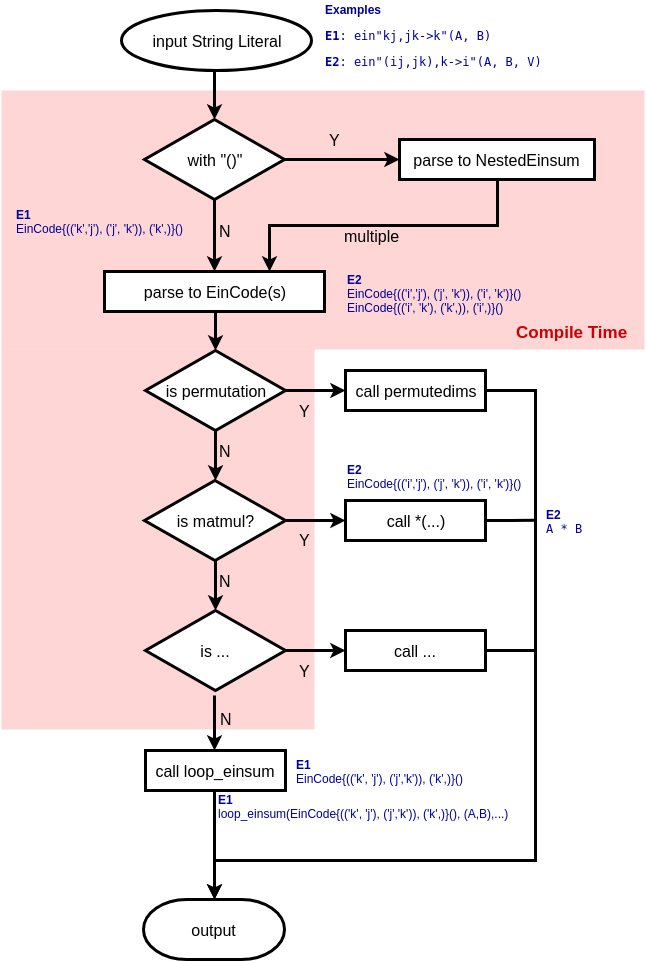

The diagram above was exported from draw.io. Its source (the exported page's mxGraphModel, read from the mxfile embedded in the PNG):
<mxGraphModel dx="1422" dy="752" grid="1" gridSize="10" guides="1" tooltips="1" connect="1" arrows="1" fold="1" page="1" pageScale="1" pageWidth="700" pageHeight="1000" background="#ffffff" math="0" shadow="0">
  <root>
    <mxCell id="0" />
    <mxCell id="1" parent="0" />
    <mxCell id="NW85eaw3CS7wvJZrzALB-10" value="" style="rounded=0;whiteSpace=wrap;html=1;strokeWidth=3;fontSize=16;fontColor=#000000;strokeColor=none;fillColor=#FF3333;fillOpacity=20;" vertex="1" parent="1">
      <mxGeometry x="17" y="120" width="643" height="259" as="geometry" />
    </mxCell>
    <mxCell id="Zo4WR84Tk2BtkVivy17z-35" value="" style="rounded=0;whiteSpace=wrap;html=1;strokeWidth=3;fontSize=16;fontColor=#000000;strokeColor=none;fillColor=#FF3333;fillOpacity=20;" parent="1" vertex="1">
      <mxGeometry x="17" y="379" width="313" height="380" as="geometry" />
    </mxCell>
    <mxCell id="GJCeU6LB-5kZsNQHk1oV-5" style="edgeStyle=orthogonalEdgeStyle;rounded=0;orthogonalLoop=1;jettySize=auto;html=1;entryX=0.5;entryY=0;entryDx=0;entryDy=0;fontSize=16;strokeWidth=3;" parent="1" target="GJCeU6LB-5kZsNQHk1oV-4" edge="1">
      <mxGeometry relative="1" as="geometry">
        <mxPoint x="230" y="100" as="sourcePoint" />
      </mxGeometry>
    </mxCell>
    <mxCell id="GJCeU6LB-5kZsNQHk1oV-10" style="edgeStyle=orthogonalEdgeStyle;rounded=0;orthogonalLoop=1;jettySize=auto;html=1;exitX=0.5;exitY=1;exitDx=0;exitDy=0;entryX=0.5;entryY=0;entryDx=0;entryDy=0;fontSize=16;strokeWidth=3;" parent="1" source="GJCeU6LB-5kZsNQHk1oV-4" target="GJCeU6LB-5kZsNQHk1oV-9" edge="1">
      <mxGeometry relative="1" as="geometry" />
    </mxCell>
    <mxCell id="Zo4WR84Tk2BtkVivy17z-38" value="N" style="text;html=1;resizable=0;points=[];align=center;verticalAlign=middle;labelBackgroundColor=none;fontSize=16;fontColor=#000000;" parent="GJCeU6LB-5kZsNQHk1oV-10" vertex="1" connectable="0">
      <mxGeometry x="-0.2045" relative="1" as="geometry">
        <mxPoint x="10" y="2" as="offset" />
      </mxGeometry>
    </mxCell>
    <mxCell id="GJCeU6LB-5kZsNQHk1oV-11" style="edgeStyle=orthogonalEdgeStyle;rounded=0;orthogonalLoop=1;jettySize=auto;html=1;exitX=1;exitY=0.5;exitDx=0;exitDy=0;entryX=0;entryY=0.5;entryDx=0;entryDy=0;fontSize=16;strokeWidth=3;" parent="1" source="GJCeU6LB-5kZsNQHk1oV-4" target="GJCeU6LB-5kZsNQHk1oV-8" edge="1">
      <mxGeometry relative="1" as="geometry" />
    </mxCell>
    <mxCell id="Zo4WR84Tk2BtkVivy17z-37" value="Y" style="text;html=1;resizable=0;points=[];align=center;verticalAlign=middle;labelBackgroundColor=none;fontSize=16;fontColor=#000000;labelBorderColor=none;" parent="GJCeU6LB-5kZsNQHk1oV-11" vertex="1" connectable="0">
      <mxGeometry x="-0.2044" y="1" relative="1" as="geometry">
        <mxPoint x="4" y="-19" as="offset" />
      </mxGeometry>
    </mxCell>
    <mxCell id="GJCeU6LB-5kZsNQHk1oV-4" value="with &quot;()&quot;" style="rhombus;whiteSpace=wrap;html=1;fontSize=16;strokeWidth=3;" parent="1" vertex="1">
      <mxGeometry x="160" y="149" width="140" height="80" as="geometry" />
    </mxCell>
    <mxCell id="GJCeU6LB-5kZsNQHk1oV-8" value="&lt;p style=&quot;font-size: 16px&quot;&gt;&lt;span&gt;parse to&amp;nbsp;&lt;/span&gt;&lt;span&gt;NestedEinsum&lt;/span&gt;&lt;/p&gt;" style="rounded=0;whiteSpace=wrap;html=1;fontSize=16;strokeWidth=3;" parent="1" vertex="1">
      <mxGeometry x="415" y="169" width="195" height="40" as="geometry" />
    </mxCell>
    <mxCell id="GJCeU6LB-5kZsNQHk1oV-14" style="edgeStyle=orthogonalEdgeStyle;rounded=0;orthogonalLoop=1;jettySize=auto;html=1;exitX=0.5;exitY=1;exitDx=0;exitDy=0;entryX=0.5;entryY=0;entryDx=0;entryDy=0;fontSize=16;strokeWidth=3;" parent="1" source="GJCeU6LB-5kZsNQHk1oV-9" target="GJCeU6LB-5kZsNQHk1oV-15" edge="1">
      <mxGeometry relative="1" as="geometry">
        <mxPoint x="230.1034482758621" y="394.68965517241384" as="targetPoint" />
      </mxGeometry>
    </mxCell>
    <mxCell id="GJCeU6LB-5kZsNQHk1oV-9" value="&lt;pre style=&quot;font-size: 16px&quot;&gt;&lt;font face=&quot;Helvetica&quot;&gt;parse to EinCode(s)&lt;/font&gt;&lt;/pre&gt;" style="rounded=0;whiteSpace=wrap;html=1;fontSize=16;strokeWidth=3;" parent="1" vertex="1">
      <mxGeometry x="120" y="301" width="220" height="40" as="geometry" />
    </mxCell>
    <mxCell id="GJCeU6LB-5kZsNQHk1oV-19" style="edgeStyle=orthogonalEdgeStyle;rounded=0;orthogonalLoop=1;jettySize=auto;html=1;exitX=0.5;exitY=1;exitDx=0;exitDy=0;entryX=0.5;entryY=0;entryDx=0;entryDy=0;fontSize=16;strokeWidth=3;" parent="1" source="GJCeU6LB-5kZsNQHk1oV-15" target="GJCeU6LB-5kZsNQHk1oV-16" edge="1">
      <mxGeometry relative="1" as="geometry" />
    </mxCell>
    <mxCell id="Zo4WR84Tk2BtkVivy17z-14" value="N" style="text;html=1;resizable=0;points=[];align=center;verticalAlign=middle;labelBackgroundColor=none;fontSize=16;fontColor=#000000;" parent="GJCeU6LB-5kZsNQHk1oV-19" vertex="1" connectable="0">
      <mxGeometry x="0.0169" y="8" relative="1" as="geometry">
        <mxPoint x="1" y="-5" as="offset" />
      </mxGeometry>
    </mxCell>
    <mxCell id="GJCeU6LB-5kZsNQHk1oV-22" style="edgeStyle=orthogonalEdgeStyle;rounded=0;orthogonalLoop=1;jettySize=auto;html=1;exitX=1;exitY=0.5;exitDx=0;exitDy=0;entryX=0;entryY=0.5;entryDx=0;entryDy=0;fontSize=16;strokeWidth=3;" parent="1" source="GJCeU6LB-5kZsNQHk1oV-15" target="GJCeU6LB-5kZsNQHk1oV-21" edge="1">
      <mxGeometry relative="1" as="geometry" />
    </mxCell>
    <mxCell id="Zo4WR84Tk2BtkVivy17z-12" value="Y" style="text;html=1;resizable=0;points=[];align=center;verticalAlign=middle;labelBackgroundColor=none;fontSize=16;fontColor=#000000;" parent="GJCeU6LB-5kZsNQHk1oV-22" vertex="1" connectable="0">
      <mxGeometry x="-0.1908" y="3" relative="1" as="geometry">
        <mxPoint x="-5" y="23" as="offset" />
      </mxGeometry>
    </mxCell>
    <mxCell id="GJCeU6LB-5kZsNQHk1oV-15" value="is permutation" style="rhombus;whiteSpace=wrap;html=1;fontSize=16;strokeWidth=3;" parent="1" vertex="1">
      <mxGeometry x="161" y="380" width="140" height="80" as="geometry" />
    </mxCell>
    <mxCell id="GJCeU6LB-5kZsNQHk1oV-20" style="edgeStyle=orthogonalEdgeStyle;rounded=0;orthogonalLoop=1;jettySize=auto;html=1;exitX=0.5;exitY=1;exitDx=0;exitDy=0;entryX=0.5;entryY=0;entryDx=0;entryDy=0;fontSize=16;strokeWidth=3;" parent="1" source="GJCeU6LB-5kZsNQHk1oV-16" target="GJCeU6LB-5kZsNQHk1oV-17" edge="1">
      <mxGeometry relative="1" as="geometry" />
    </mxCell>
    <mxCell id="Zo4WR84Tk2BtkVivy17z-24" value="N" style="text;html=1;resizable=0;points=[];align=center;verticalAlign=middle;labelBackgroundColor=none;fontSize=16;fontColor=#000000;" parent="GJCeU6LB-5kZsNQHk1oV-20" vertex="1" connectable="0">
      <mxGeometry x="0.0541" y="1" relative="1" as="geometry">
        <mxPoint x="8" y="-6.5" as="offset" />
      </mxGeometry>
    </mxCell>
    <mxCell id="GJCeU6LB-5kZsNQHk1oV-16" value="is matmul?" style="rhombus;whiteSpace=wrap;html=1;fontSize=16;strokeWidth=3;" parent="1" vertex="1">
      <mxGeometry x="160" y="510" width="141" height="80" as="geometry" />
    </mxCell>
    <mxCell id="Zo4WR84Tk2BtkVivy17z-17" value="" style="edgeStyle=orthogonalEdgeStyle;rounded=0;orthogonalLoop=1;jettySize=auto;html=1;endArrow=classic;endFill=1;strokeWidth=3;fontSize=16;fontColor=#000000;entryX=0.5;entryY=0;entryDx=0;entryDy=0;labelBackgroundColor=none;" parent="1" edge="1">
      <mxGeometry x="-0.0909" y="10" relative="1" as="geometry">
        <mxPoint x="230" y="780" as="targetPoint" />
        <mxPoint x="230" y="725" as="sourcePoint" />
        <mxPoint as="offset" />
      </mxGeometry>
    </mxCell>
    <mxCell id="NW85eaw3CS7wvJZrzALB-13" style="edgeStyle=orthogonalEdgeStyle;rounded=0;orthogonalLoop=1;jettySize=auto;html=1;exitX=1;exitY=0.5;exitDx=0;exitDy=0;entryX=0;entryY=0.5;entryDx=0;entryDy=0;labelBackgroundColor=none;strokeWidth=3;" edge="1" parent="1" source="GJCeU6LB-5kZsNQHk1oV-17" target="Zo4WR84Tk2BtkVivy17z-27">
      <mxGeometry relative="1" as="geometry" />
    </mxCell>
    <mxCell id="GJCeU6LB-5kZsNQHk1oV-17" value="is ..." style="rhombus;whiteSpace=wrap;html=1;fontSize=16;strokeWidth=3;" parent="1" vertex="1">
      <mxGeometry x="161" y="640" width="140" height="80" as="geometry" />
    </mxCell>
    <mxCell id="GJCeU6LB-5kZsNQHk1oV-28" style="edgeStyle=orthogonalEdgeStyle;rounded=0;orthogonalLoop=1;jettySize=auto;html=1;exitX=1;exitY=0.5;exitDx=0;exitDy=0;fontSize=16;strokeWidth=3;entryX=0.5;entryY=0;entryDx=0;entryDy=0;entryPerimeter=0;" parent="1" source="GJCeU6LB-5kZsNQHk1oV-21" target="Zo4WR84Tk2BtkVivy17z-11" edge="1">
      <mxGeometry relative="1" as="geometry">
        <mxPoint x="230" y="840" as="targetPoint" />
        <Array as="points">
          <mxPoint x="551" y="420" />
          <mxPoint x="551" y="890" />
          <mxPoint x="230" y="890" />
          <mxPoint x="230" y="910" />
        </Array>
      </mxGeometry>
    </mxCell>
    <mxCell id="GJCeU6LB-5kZsNQHk1oV-21" value="call permutedims" style="rounded=0;whiteSpace=wrap;html=1;fontSize=16;strokeWidth=3;" parent="1" vertex="1">
      <mxGeometry x="361" y="400" width="140" height="40" as="geometry" />
    </mxCell>
    <mxCell id="Zo4WR84Tk2BtkVivy17z-1" value="input String Literal" style="strokeWidth=3;html=1;shape=mxgraph.flowchart.start_1;whiteSpace=wrap;fontSize=16;" parent="1" vertex="1">
      <mxGeometry x="137" y="40" width="190" height="60" as="geometry" />
    </mxCell>
    <mxCell id="Zo4WR84Tk2BtkVivy17z-2" value="&lt;b&gt;Examples&lt;/b&gt;&lt;br&gt;&lt;pre&gt;&lt;b&gt;E1&lt;/b&gt;: ein&quot;kj,jk-&amp;gt;k&quot;(A, B)&lt;/pre&gt;&lt;pre&gt;&lt;b&gt;E2&lt;/b&gt;: ein&quot;(ij,jk),k-&amp;gt;i&quot;(A, B, V)&lt;/pre&gt;" style="text;html=1;resizable=0;points=[];autosize=1;align=left;verticalAlign=top;spacingTop=-4;fontSize=12;fontColor=#000099;" parent="1" vertex="1">
      <mxGeometry x="338.5" y="30" width="230" height="80" as="geometry" />
    </mxCell>
    <mxCell id="Zo4WR84Tk2BtkVivy17z-3" style="edgeStyle=orthogonalEdgeStyle;rounded=0;orthogonalLoop=1;jettySize=auto;html=1;exitX=0.5;exitY=1;exitDx=0;exitDy=0;entryX=0.75;entryY=0;entryDx=0;entryDy=0;fontSize=16;strokeWidth=3;" parent="1" source="GJCeU6LB-5kZsNQHk1oV-8" target="GJCeU6LB-5kZsNQHk1oV-9" edge="1">
      <mxGeometry relative="1" as="geometry">
        <mxPoint x="240.1034482758621" y="239.1724137931035" as="sourcePoint" />
        <mxPoint x="240.1034482758621" y="299.8620689655172" as="targetPoint" />
      </mxGeometry>
    </mxCell>
    <mxCell id="Zo4WR84Tk2BtkVivy17z-5" value="&lt;font color=&quot;#000000&quot; style=&quot;font-size: 16px;&quot;&gt;multiple&lt;/font&gt;" style="text;html=1;resizable=0;points=[];align=center;verticalAlign=middle;labelBackgroundColor=none;fontSize=16;fontColor=#0000FF;fillOpacity=100;" parent="Zo4WR84Tk2BtkVivy17z-3" vertex="1" connectable="0">
      <mxGeometry x="0.0644" relative="1" as="geometry">
        <mxPoint x="-2" y="10" as="offset" />
      </mxGeometry>
    </mxCell>
    <mxCell id="Zo4WR84Tk2BtkVivy17z-6" value="&lt;b&gt;E2&lt;br&gt;&lt;/b&gt;EinCode{(('i','j'), ('j', 'k')), ('i', 'k')}()&lt;br&gt;EinCode{(('i', 'k'), ('k',)), ('i',)}()" style="text;html=1;resizable=0;points=[];autosize=1;align=left;verticalAlign=top;spacingTop=-4;fontSize=12;fontColor=#000099;" parent="1" vertex="1">
      <mxGeometry x="361" y="300" width="190" height="40" as="geometry" />
    </mxCell>
    <mxCell id="Zo4WR84Tk2BtkVivy17z-7" value="&lt;b&gt;E1&lt;/b&gt;&lt;br&gt;EinCode{(('k','j'), ('j', 'k')), ('k',)}()" style="text;html=1;resizable=0;points=[];autosize=1;align=left;verticalAlign=top;spacingTop=-4;fontSize=12;fontColor=#000099;" parent="1" vertex="1">
      <mxGeometry x="30" y="235" width="180" height="30" as="geometry" />
    </mxCell>
    <mxCell id="Zo4WR84Tk2BtkVivy17z-15" style="edgeStyle=orthogonalEdgeStyle;rounded=0;orthogonalLoop=1;jettySize=auto;html=1;exitX=1;exitY=0.5;exitDx=0;exitDy=0;strokeWidth=3;fontSize=16;fontColor=#000000;endArrow=none;endFill=0;" parent="1" source="Zo4WR84Tk2BtkVivy17z-8" edge="1">
      <mxGeometry relative="1" as="geometry">
        <mxPoint x="551.1034482758621" y="549.8620689655172" as="targetPoint" />
      </mxGeometry>
    </mxCell>
    <mxCell id="Zo4WR84Tk2BtkVivy17z-8" value="call *(...)" style="rounded=0;whiteSpace=wrap;html=1;fontSize=16;strokeWidth=3;" parent="1" vertex="1">
      <mxGeometry x="361" y="530" width="140" height="40" as="geometry" />
    </mxCell>
    <mxCell id="Zo4WR84Tk2BtkVivy17z-9" style="edgeStyle=orthogonalEdgeStyle;rounded=0;orthogonalLoop=1;jettySize=auto;html=1;exitX=1;exitY=0.5;exitDx=0;exitDy=0;fontSize=16;strokeWidth=3;entryX=0;entryY=0.5;entryDx=0;entryDy=0;" parent="1" source="GJCeU6LB-5kZsNQHk1oV-16" target="Zo4WR84Tk2BtkVivy17z-8" edge="1">
      <mxGeometry relative="1" as="geometry">
        <mxPoint x="310.7586206896551" y="430.2068965517242" as="sourcePoint" />
        <mxPoint x="391" y="530" as="targetPoint" />
      </mxGeometry>
    </mxCell>
    <mxCell id="Zo4WR84Tk2BtkVivy17z-13" value="Y" style="text;html=1;resizable=0;points=[];align=center;verticalAlign=middle;labelBackgroundColor=none;fontSize=16;fontColor=#000000;" parent="Zo4WR84Tk2BtkVivy17z-9" vertex="1" connectable="0">
      <mxGeometry x="-0.3015" y="1" relative="1" as="geometry">
        <mxPoint x="-2" y="20" as="offset" />
      </mxGeometry>
    </mxCell>
    <mxCell id="Zo4WR84Tk2BtkVivy17z-11" value="&lt;font color=&quot;#000000&quot; style=&quot;font-size: 16px;&quot;&gt;output&lt;/font&gt;" style="strokeWidth=3;html=1;shape=mxgraph.flowchart.terminator;whiteSpace=wrap;fontSize=16;fontColor=#0000FF;" parent="1" vertex="1">
      <mxGeometry x="159" y="929" width="141" height="60" as="geometry" />
    </mxCell>
    <mxCell id="Zo4WR84Tk2BtkVivy17z-22" style="edgeStyle=orthogonalEdgeStyle;rounded=0;orthogonalLoop=1;jettySize=auto;html=1;entryX=0.5;entryY=0;entryDx=0;entryDy=0;entryPerimeter=0;endArrow=classic;endFill=1;strokeWidth=3;fontSize=16;fontColor=#000000;" parent="1" source="Zo4WR84Tk2BtkVivy17z-18" target="Zo4WR84Tk2BtkVivy17z-11" edge="1">
      <mxGeometry relative="1" as="geometry">
        <Array as="points">
          <mxPoint x="230" y="830" />
          <mxPoint x="230" y="830" />
        </Array>
      </mxGeometry>
    </mxCell>
    <mxCell id="Zo4WR84Tk2BtkVivy17z-18" value="call loop_einsum" style="rounded=0;whiteSpace=wrap;html=1;fontSize=16;strokeWidth=3;" parent="1" vertex="1">
      <mxGeometry x="161" y="780" width="140" height="40" as="geometry" />
    </mxCell>
    <mxCell id="Zo4WR84Tk2BtkVivy17z-27" value="call ..." style="rounded=0;whiteSpace=wrap;html=1;fontSize=16;strokeWidth=3;" parent="1" vertex="1">
      <mxGeometry x="361" y="660" width="140" height="40" as="geometry" />
    </mxCell>
    <mxCell id="Zo4WR84Tk2BtkVivy17z-28" style="edgeStyle=orthogonalEdgeStyle;rounded=0;orthogonalLoop=1;jettySize=auto;html=1;exitX=1;exitY=0.5;exitDx=0;exitDy=0;strokeWidth=3;fontSize=16;fontColor=#000000;endArrow=none;endFill=0;" parent="1" source="Zo4WR84Tk2BtkVivy17z-27" edge="1">
      <mxGeometry relative="1" as="geometry">
        <mxPoint x="551" y="680" as="targetPoint" />
        <mxPoint x="510.7586206896551" y="559.8620689655172" as="sourcePoint" />
      </mxGeometry>
    </mxCell>
    <mxCell id="Zo4WR84Tk2BtkVivy17z-31" value="&lt;b&gt;E2&lt;/b&gt;&lt;br&gt;EinCode{(('i','j'), ('j', 'k')), ('i', 'k')}()" style="text;html=1;resizable=0;points=[];autosize=1;align=left;verticalAlign=top;spacingTop=-4;fontSize=12;fontColor=#000099;" parent="1" vertex="1">
      <mxGeometry x="361" y="490" width="190" height="30" as="geometry" />
    </mxCell>
    <mxCell id="Zo4WR84Tk2BtkVivy17z-33" value="&lt;b&gt;E1&lt;/b&gt;&lt;br&gt;EinCode{(('k', 'j'), ('j','k')), ('k',)}()" style="text;html=1;resizable=0;points=[];autosize=1;align=left;verticalAlign=top;spacingTop=-4;fontSize=12;fontColor=#000099;" parent="1" vertex="1">
      <mxGeometry x="310" y="785" width="180" height="30" as="geometry" />
    </mxCell>
    <mxCell id="NW85eaw3CS7wvJZrzALB-7" value="&lt;b&gt;E1&lt;/b&gt;&lt;br&gt;loop_einsum(EinCode{(('k', 'j'), ('j','k')), ('k',)}(), (A,B),...)" style="text;html=1;resizable=0;points=[];autosize=1;align=left;verticalAlign=top;spacingTop=-4;fontSize=12;fontColor=#000099;" vertex="1" parent="1">
      <mxGeometry x="232" y="820" width="310" height="30" as="geometry" />
    </mxCell>
    <mxCell id="Zo4WR84Tk2BtkVivy17z-40" value="&lt;font face=&quot;Helvetica&quot; size=&quot;1&quot; color=&quot;#cc0000&quot;&gt;&lt;b style=&quot;font-size: 17px&quot;&gt;Compile Time&lt;/b&gt;&lt;/font&gt;" style="text;html=1;resizable=0;points=[];autosize=1;align=left;verticalAlign=top;spacingTop=-4;fontSize=16;fontColor=#000000;fontFamily=Times New Roman;" parent="1" vertex="1">
      <mxGeometry x="530" y="350" width="130" height="20" as="geometry" />
    </mxCell>
    <mxCell id="NW85eaw3CS7wvJZrzALB-2" value="&lt;font color=&quot;#000099&quot;&gt;&lt;b&gt;E2&lt;br&gt;&lt;/b&gt;&lt;span style=&quot;font-family: monospace&quot;&gt;A * B&lt;/span&gt;&lt;/font&gt;&lt;b&gt;&lt;br&gt;&lt;/b&gt;" style="text;html=1;resizable=0;points=[];autosize=1;align=left;verticalAlign=top;spacingTop=-4;" vertex="1" parent="1">
      <mxGeometry x="560" y="535" width="50" height="30" as="geometry" />
    </mxCell>
    <mxCell id="NW85eaw3CS7wvJZrzALB-12" value="N" style="text;html=1;resizable=0;points=[];align=center;verticalAlign=middle;labelBackgroundColor=none;fontSize=16;fontColor=#000000;" vertex="1" connectable="0" parent="1">
      <mxGeometry x="233" y="754" as="geometry">
        <mxPoint x="8" y="-6.5" as="offset" />
      </mxGeometry>
    </mxCell>
    <mxCell id="NW85eaw3CS7wvJZrzALB-16" value="Y" style="text;html=1;resizable=0;points=[];align=center;verticalAlign=middle;labelBackgroundColor=none;fontSize=16;fontColor=#000000;" vertex="1" connectable="0" parent="1">
      <mxGeometry x="325" y="677" as="geometry">
        <mxPoint x="-5" y="23" as="offset" />
      </mxGeometry>
    </mxCell>
  </root>
</mxGraphModel>